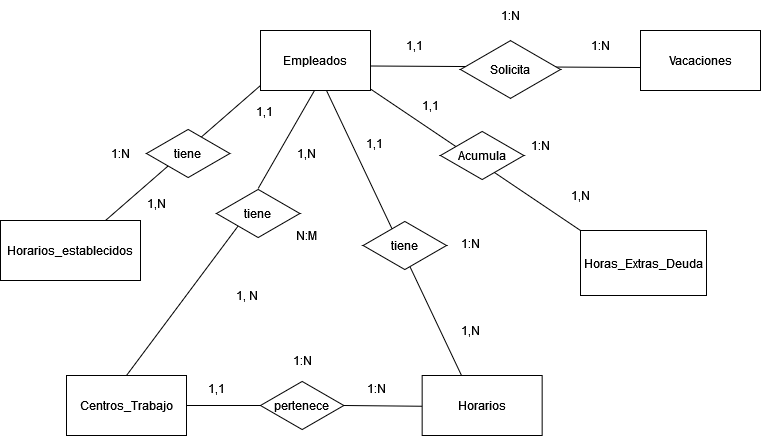

The diagram above was exported from draw.io. Its source (the exported page's mxGraphModel, read from the mxfile embedded in the PNG):
<mxGraphModel dx="1434" dy="726" grid="1" gridSize="10" guides="1" tooltips="1" connect="1" arrows="1" fold="1" page="1" pageScale="1" pageWidth="827" pageHeight="1169" math="0" shadow="0">
  <root>
    <mxCell id="0" />
    <mxCell id="1" parent="0" />
    <mxCell id="1t7lj4pc-kDNQvJVFZju-1" value="Empleados" style="rounded=0;whiteSpace=wrap;html=1;" parent="1" vertex="1">
      <mxGeometry x="294" y="205" width="110" height="60" as="geometry" />
    </mxCell>
    <mxCell id="1t7lj4pc-kDNQvJVFZju-3" value="Vacaciones" style="rounded=0;whiteSpace=wrap;html=1;" parent="1" vertex="1">
      <mxGeometry x="674" y="205" width="120" height="60" as="geometry" />
    </mxCell>
    <mxCell id="1t7lj4pc-kDNQvJVFZju-4" value="Horas_Extras_Deuda" style="whiteSpace=wrap;html=1;" parent="1" vertex="1">
      <mxGeometry x="614" y="405" width="126" height="65" as="geometry" />
    </mxCell>
    <mxCell id="1t7lj4pc-kDNQvJVFZju-5" value="Centros_Trabajo" style="rounded=0;whiteSpace=wrap;html=1;" parent="1" vertex="1">
      <mxGeometry x="100" y="550" width="120" height="60" as="geometry" />
    </mxCell>
    <mxCell id="1t7lj4pc-kDNQvJVFZju-24" value="" style="endArrow=none;html=1;rounded=0;entryX=0.5;entryY=0;entryDx=0;entryDy=0;exitX=0.264;exitY=0.74;exitDx=0;exitDy=0;exitPerimeter=0;" parent="1" source="1t7lj4pc-kDNQvJVFZju-27" target="1t7lj4pc-kDNQvJVFZju-5" edge="1">
      <mxGeometry relative="1" as="geometry">
        <mxPoint x="270" y="410" as="sourcePoint" />
        <mxPoint x="348" y="365" as="targetPoint" />
      </mxGeometry>
    </mxCell>
    <mxCell id="1t7lj4pc-kDNQvJVFZju-28" value="" style="endArrow=none;html=1;rounded=0;entryX=0.5;entryY=0;entryDx=0;entryDy=0;" parent="1" target="1t7lj4pc-kDNQvJVFZju-27" edge="1">
      <mxGeometry relative="1" as="geometry">
        <mxPoint x="348" y="265" as="sourcePoint" />
        <mxPoint x="349" y="395" as="targetPoint" />
      </mxGeometry>
    </mxCell>
    <mxCell id="1t7lj4pc-kDNQvJVFZju-27" value="tiene" style="html=1;whiteSpace=wrap;aspect=fixed;shape=isoRectangle;" parent="1" vertex="1">
      <mxGeometry x="250" y="363" width="83.33" height="50" as="geometry" />
    </mxCell>
    <mxCell id="1t7lj4pc-kDNQvJVFZju-31" value="" style="endArrow=none;html=1;rounded=0;entryX=0;entryY=0.617;entryDx=0;entryDy=0;entryPerimeter=0;" parent="1" target="1t7lj4pc-kDNQvJVFZju-3" edge="1">
      <mxGeometry relative="1" as="geometry">
        <mxPoint x="404" y="240.5" as="sourcePoint" />
        <mxPoint x="674" y="236" as="targetPoint" />
      </mxGeometry>
    </mxCell>
    <mxCell id="1t7lj4pc-kDNQvJVFZju-32" value="Solicita" style="html=1;whiteSpace=wrap;aspect=fixed;shape=isoRectangle;" parent="1" vertex="1">
      <mxGeometry x="494" y="214" width="100" height="60" as="geometry" />
    </mxCell>
    <mxCell id="1t7lj4pc-kDNQvJVFZju-34" value="" style="endArrow=none;html=1;rounded=0;entryX=0;entryY=0;entryDx=0;entryDy=0;" parent="1" target="1t7lj4pc-kDNQvJVFZju-4" edge="1">
      <mxGeometry relative="1" as="geometry">
        <mxPoint x="404" y="263.5" as="sourcePoint" />
        <mxPoint x="674" y="265" as="targetPoint" />
      </mxGeometry>
    </mxCell>
    <mxCell id="1t7lj4pc-kDNQvJVFZju-35" value="Acumula" style="html=1;whiteSpace=wrap;aspect=fixed;shape=isoRectangle;" parent="1" vertex="1">
      <mxGeometry x="474" y="305" width="83.33" height="50" as="geometry" />
    </mxCell>
    <mxCell id="1t7lj4pc-kDNQvJVFZju-37" value="1, N" style="text;html=1;align=center;verticalAlign=middle;resizable=0;points=[];autosize=1;strokeColor=none;fillColor=none;" parent="1" vertex="1">
      <mxGeometry x="260" y="455" width="40" height="30" as="geometry" />
    </mxCell>
    <mxCell id="1t7lj4pc-kDNQvJVFZju-38" value="1,N" style="text;html=1;align=center;verticalAlign=middle;resizable=0;points=[];autosize=1;strokeColor=none;fillColor=none;" parent="1" vertex="1">
      <mxGeometry x="320" y="313" width="40" height="30" as="geometry" />
    </mxCell>
    <mxCell id="1t7lj4pc-kDNQvJVFZju-39" value="N:M" style="text;html=1;align=center;verticalAlign=middle;resizable=0;points=[];autosize=1;strokeColor=none;fillColor=none;" parent="1" vertex="1">
      <mxGeometry x="320" y="395" width="40" height="30" as="geometry" />
    </mxCell>
    <mxCell id="1t7lj4pc-kDNQvJVFZju-40" value="1,1" style="text;html=1;align=center;verticalAlign=middle;resizable=0;points=[];autosize=1;strokeColor=none;fillColor=none;" parent="1" vertex="1">
      <mxGeometry x="444" y="265" width="40" height="30" as="geometry" />
    </mxCell>
    <mxCell id="1t7lj4pc-kDNQvJVFZju-41" value="1,N" style="text;html=1;align=center;verticalAlign=middle;resizable=0;points=[];autosize=1;strokeColor=none;fillColor=none;" parent="1" vertex="1">
      <mxGeometry x="594" y="355" width="40" height="30" as="geometry" />
    </mxCell>
    <mxCell id="1t7lj4pc-kDNQvJVFZju-42" value="1:N" style="text;html=1;align=center;verticalAlign=middle;resizable=0;points=[];autosize=1;strokeColor=none;fillColor=none;" parent="1" vertex="1">
      <mxGeometry x="554" y="305" width="40" height="30" as="geometry" />
    </mxCell>
    <mxCell id="1t7lj4pc-kDNQvJVFZju-60" value="1,1" style="text;html=1;align=center;verticalAlign=middle;resizable=0;points=[];autosize=1;strokeColor=none;fillColor=none;" parent="1" vertex="1">
      <mxGeometry x="427.5" y="205" width="40" height="30" as="geometry" />
    </mxCell>
    <mxCell id="1t7lj4pc-kDNQvJVFZju-61" value="1:N" style="text;html=1;align=center;verticalAlign=middle;resizable=0;points=[];autosize=1;strokeColor=none;fillColor=none;" parent="1" vertex="1">
      <mxGeometry x="614" y="205" width="40" height="30" as="geometry" />
    </mxCell>
    <mxCell id="1t7lj4pc-kDNQvJVFZju-62" value="1:N" style="text;html=1;align=center;verticalAlign=middle;resizable=0;points=[];autosize=1;strokeColor=none;fillColor=none;" parent="1" vertex="1">
      <mxGeometry x="524" y="175" width="40" height="30" as="geometry" />
    </mxCell>
    <mxCell id="co3Eady0RQ7ZD-xHwg59-1" value="Horarios_establecidos" style="rounded=0;whiteSpace=wrap;html=1;" parent="1" vertex="1">
      <mxGeometry x="34" y="395" width="140" height="60" as="geometry" />
    </mxCell>
    <mxCell id="co3Eady0RQ7ZD-xHwg59-6" value="" style="endArrow=none;html=1;rounded=0;entryX=0.75;entryY=0;entryDx=0;entryDy=0;" parent="1" target="co3Eady0RQ7ZD-xHwg59-1" edge="1">
      <mxGeometry relative="1" as="geometry">
        <mxPoint x="294" y="260" as="sourcePoint" />
        <mxPoint x="283" y="405" as="targetPoint" />
      </mxGeometry>
    </mxCell>
    <mxCell id="co3Eady0RQ7ZD-xHwg59-8" value="tiene" style="html=1;whiteSpace=wrap;aspect=fixed;shape=isoRectangle;" parent="1" vertex="1">
      <mxGeometry x="180.00000000000003" y="303" width="83.33" height="50" as="geometry" />
    </mxCell>
    <mxCell id="co3Eady0RQ7ZD-xHwg59-10" value="Horarios" style="rounded=0;whiteSpace=wrap;html=1;" parent="1" vertex="1">
      <mxGeometry x="455.65999999999997" y="550" width="120" height="60" as="geometry" />
    </mxCell>
    <mxCell id="co3Eady0RQ7ZD-xHwg59-11" value="" style="endArrow=none;html=1;rounded=0;entryX=0.328;entryY=0;entryDx=0;entryDy=0;entryPerimeter=0;" parent="1" target="co3Eady0RQ7ZD-xHwg59-10" edge="1">
      <mxGeometry relative="1" as="geometry">
        <mxPoint x="360" y="265" as="sourcePoint" />
        <mxPoint x="570" y="406.5" as="targetPoint" />
      </mxGeometry>
    </mxCell>
    <mxCell id="co3Eady0RQ7ZD-xHwg59-12" value="tiene" style="html=1;whiteSpace=wrap;aspect=fixed;shape=isoRectangle;" parent="1" vertex="1">
      <mxGeometry x="396.67" y="395" width="83.33" height="50" as="geometry" />
    </mxCell>
    <mxCell id="co3Eady0RQ7ZD-xHwg59-14" value="1,1" style="text;html=1;align=center;verticalAlign=middle;resizable=0;points=[];autosize=1;strokeColor=none;fillColor=none;" parent="1" vertex="1">
      <mxGeometry x="387.5" y="303" width="40" height="30" as="geometry" />
    </mxCell>
    <mxCell id="co3Eady0RQ7ZD-xHwg59-15" value="1,N" style="text;html=1;align=center;verticalAlign=middle;resizable=0;points=[];autosize=1;strokeColor=none;fillColor=none;" parent="1" vertex="1">
      <mxGeometry x="484" y="490" width="40" height="30" as="geometry" />
    </mxCell>
    <mxCell id="co3Eady0RQ7ZD-xHwg59-16" value="1:N" style="text;html=1;align=center;verticalAlign=middle;resizable=0;points=[];autosize=1;strokeColor=none;fillColor=none;" parent="1" vertex="1">
      <mxGeometry x="484" y="403" width="40" height="30" as="geometry" />
    </mxCell>
    <mxCell id="co3Eady0RQ7ZD-xHwg59-21" value="1,N" style="text;html=1;align=center;verticalAlign=middle;resizable=0;points=[];autosize=1;strokeColor=none;fillColor=none;" parent="1" vertex="1">
      <mxGeometry x="170" y="363" width="40" height="30" as="geometry" />
    </mxCell>
    <mxCell id="co3Eady0RQ7ZD-xHwg59-22" value="&lt;div&gt;1,1&lt;/div&gt;&lt;div&gt;&lt;br&gt;&lt;/div&gt;" style="text;html=1;align=center;verticalAlign=middle;resizable=0;points=[];autosize=1;strokeColor=none;fillColor=none;" parent="1" vertex="1">
      <mxGeometry x="278" y="274" width="40" height="40" as="geometry" />
    </mxCell>
    <mxCell id="co3Eady0RQ7ZD-xHwg59-23" value="1:N" style="text;html=1;align=center;verticalAlign=middle;resizable=0;points=[];autosize=1;strokeColor=none;fillColor=none;" parent="1" vertex="1">
      <mxGeometry x="134" y="313" width="40" height="30" as="geometry" />
    </mxCell>
    <mxCell id="Rfi6Oj5Xb8IFmPnYHon8-3" value="" style="endArrow=none;html=1;rounded=0;entryX=0;entryY=0.617;entryDx=0;entryDy=0;entryPerimeter=0;exitX=1;exitY=0.5;exitDx=0;exitDy=0;" parent="1" source="Rfi6Oj5Xb8IFmPnYHon8-4" edge="1">
      <mxGeometry relative="1" as="geometry">
        <mxPoint x="250" y="581" as="sourcePoint" />
        <mxPoint x="455.66" y="580.75" as="targetPoint" />
      </mxGeometry>
    </mxCell>
    <mxCell id="Rfi6Oj5Xb8IFmPnYHon8-6" value="" style="endArrow=none;html=1;rounded=0;exitX=1;exitY=0.5;exitDx=0;exitDy=0;" parent="1" source="1t7lj4pc-kDNQvJVFZju-5" edge="1">
      <mxGeometry relative="1" as="geometry">
        <mxPoint x="220" y="580" as="sourcePoint" />
        <mxPoint x="294" y="580" as="targetPoint" />
      </mxGeometry>
    </mxCell>
    <mxCell id="Rfi6Oj5Xb8IFmPnYHon8-4" value="pertenece" style="html=1;whiteSpace=wrap;aspect=fixed;shape=isoRectangle;" parent="1" vertex="1">
      <mxGeometry x="294" y="555" width="83.33" height="50" as="geometry" />
    </mxCell>
    <mxCell id="Rfi6Oj5Xb8IFmPnYHon8-7" value="1:N" style="text;html=1;align=center;verticalAlign=middle;resizable=0;points=[];autosize=1;strokeColor=none;fillColor=none;" parent="1" vertex="1">
      <mxGeometry x="315.66" y="520" width="40" height="30" as="geometry" />
    </mxCell>
    <mxCell id="Rfi6Oj5Xb8IFmPnYHon8-8" value="1,1" style="text;html=1;align=center;verticalAlign=middle;resizable=0;points=[];autosize=1;strokeColor=none;fillColor=none;" parent="1" vertex="1">
      <mxGeometry x="230" y="548" width="40" height="30" as="geometry" />
    </mxCell>
    <mxCell id="Rfi6Oj5Xb8IFmPnYHon8-9" value="1:N" style="text;html=1;align=center;verticalAlign=middle;resizable=0;points=[];autosize=1;strokeColor=none;fillColor=none;" parent="1" vertex="1">
      <mxGeometry x="390" y="548" width="40" height="30" as="geometry" />
    </mxCell>
  </root>
</mxGraphModel>